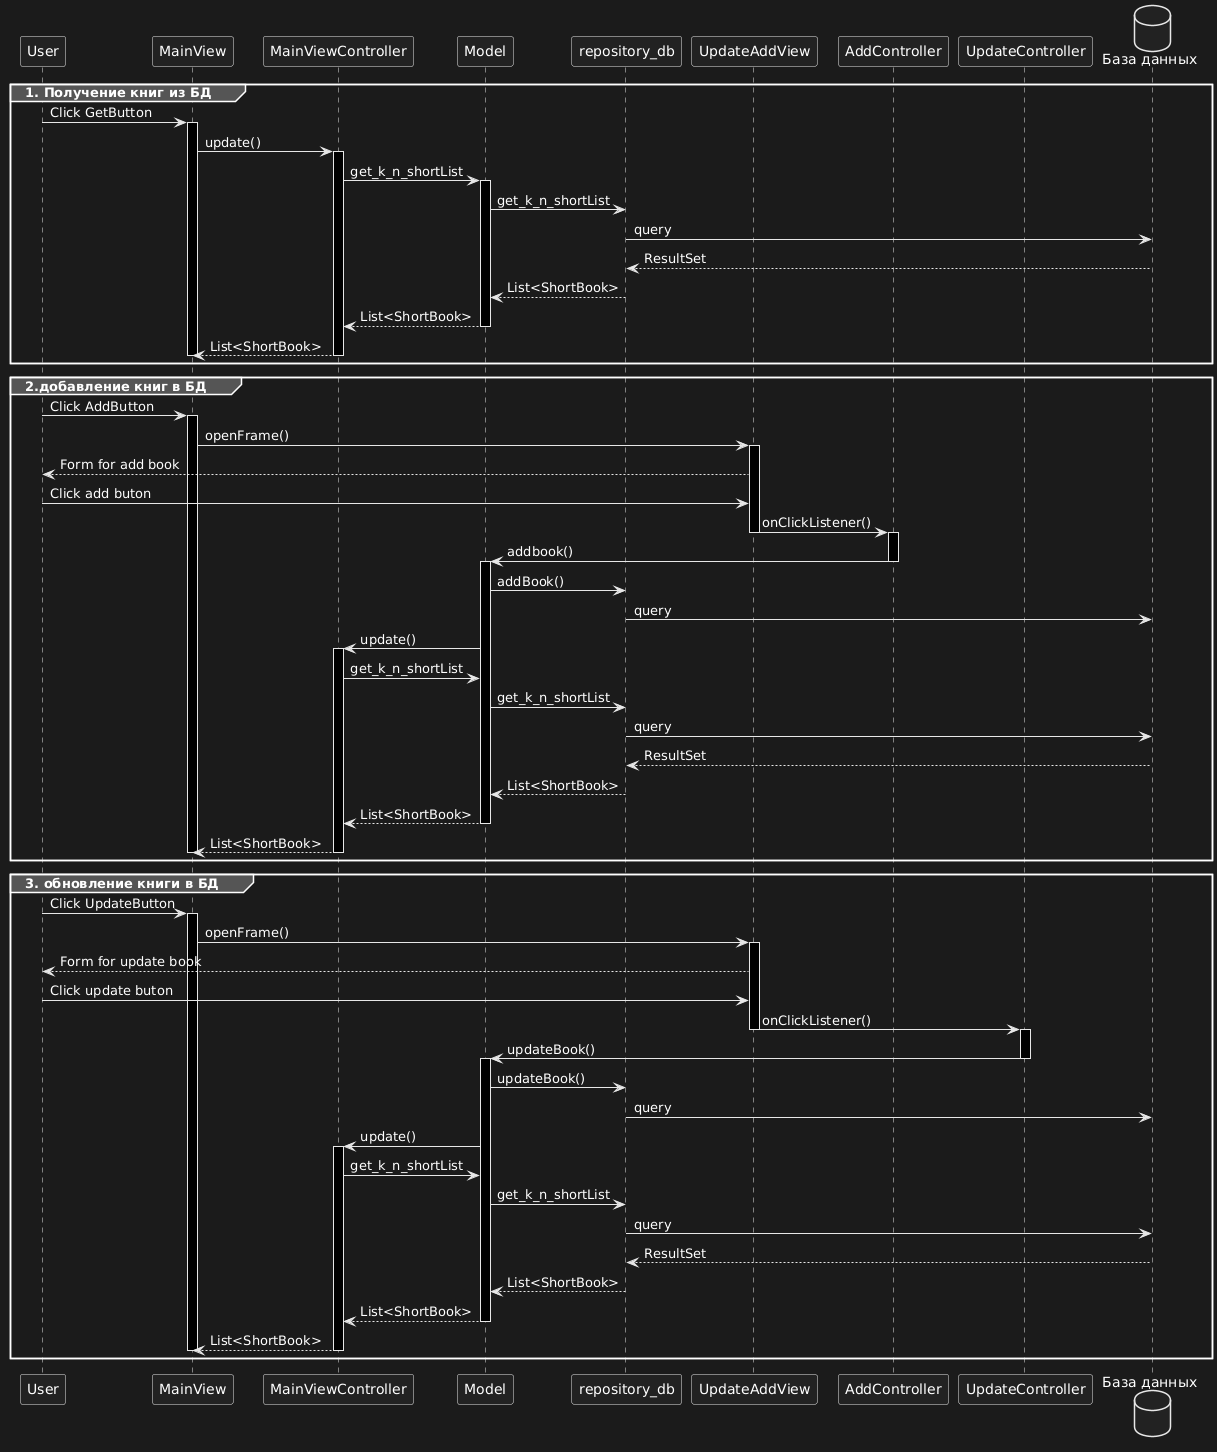

The diagram above was rendered by PlantUML. Its source (embedded in the PNG):
@startuml
participant User
group <b>1. Получение книг из БД </b>
User -> MainView: Click GetButton
activate MainView

MainView-> MainViewController: update()
activate MainViewController

MainViewController-> Model: get_k_n_shortList
activate Model
Model ->repository_db: get_k_n_shortList
database "База данных" as db
repository_db->db: query
db-->repository_db: ResultSet
repository_db-->Model: List<ShortBook>
Model --> MainViewController: List<ShortBook>
deactivate Model

MainViewController--> MainView: List<ShortBook>
deactivate MainViewController
deactivate MainView
end

group <b>2.добавление книг в БД </b>
User -> MainView: Click AddButton
activate MainView
MainView-> UpdateAddView: openFrame()
activate UpdateAddView
UpdateAddView-->User:Form for add book
User->UpdateAddView:Click add buton
UpdateAddView->AddController:onClickListener()
deactivate UpdateAddView
activate AddController
AddController->Model:addbook()
deactivate AddController
activate Model
Model->repository_db:addBook()
repository_db->db: query
Model->MainViewController:update()



activate MainViewController

MainViewController-> Model: get_k_n_shortList

Model ->repository_db: get_k_n_shortList
database "База данных" as db
repository_db->db: query
db-->repository_db: ResultSet
repository_db-->Model: List<ShortBook>
Model --> MainViewController: List<ShortBook>
deactivate Model

MainViewController--> MainView: List<ShortBook>
deactivate MainViewController
deactivate MainView
end

group <b>3. обновление книги в БД </b>
User -> MainView: Click UpdateButton
activate MainView
MainView-> UpdateAddView: openFrame()
activate UpdateAddView
UpdateAddView-->User:Form for update book
User->UpdateAddView:Click update buton
UpdateAddView->UpdateController:onClickListener()
deactivate UpdateAddView
activate UpdateController
UpdateController->Model:updateBook()
deactivate UpdateController
activate Model
Model->repository_db:updateBook()
repository_db->db: query
Model->MainViewController:update()



activate MainViewController

MainViewController-> Model: get_k_n_shortList

Model ->repository_db: get_k_n_shortList
database "База данных" as db
repository_db->db: query
db-->repository_db: ResultSet
repository_db-->Model: List<ShortBook>
Model --> MainViewController: List<ShortBook>
deactivate Model

MainViewController--> MainView: List<ShortBook>
deactivate MainViewController
deactivate MainView
end
@enduml